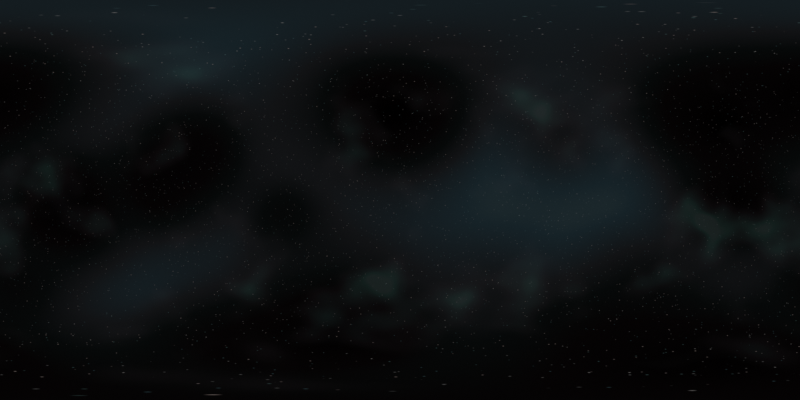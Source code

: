 # Source: Panorama.blend  (saved by Blender 2.82.7; exported with 4.5.12 LTS)
import bpy
from mathutils import Matrix  # noqa: F401  (used for matrix-valued properties, if any)

bpy.ops.wm.read_factory_settings(use_empty=True)
scene = bpy.context.scene
scene.name = 'Scene'

# ---- collections
col_collection = bpy.data.collections.new('Collection'); scene.collection.children.link(col_collection)

# ---- world
world_world = bpy.data.worlds.new('World'); scene.world = world_world
world_world.use_nodes = True; world_world.node_tree.nodes.clear()
_N = world_world.node_tree.nodes; _L = world_world.node_tree.links
n0 = _N.new('ShaderNodeTexCoord'); n0.name = 'Texture Coordinate'; n0.location = (-1055, 308)
n1 = _N.new('ShaderNodeMapping'); n1.name = 'Mapping'; n1.location = (-845, 325)
n1.width = 240
n1.inputs[3].default_value = (0.1, 0.1, 0.1)
n2 = _N.new('ShaderNodeTexNoise'); n2.name = 'Musgrave Texture'; n2.location = (-555, 294)
n2.width = 150
n2.normalize = False
n2.inputs[2].default_value = 16.6
n2.inputs[3].default_value = 1.7
n2.inputs[4].default_value = 0.7579
n3 = _N.new('ShaderNodeBackground'); n3.name = 'Background'; n3.location = (-11, 348)
n3.inputs[1].default_value = 0.3
n4 = _N.new('ShaderNodeBackground'); n4.name = 'Background.001'; n4.location = (2, -104)
n4.inputs[1].default_value = 0.3
n5 = _N.new('ShaderNodeTexVoronoi'); n5.name = 'Voronoi Texture'; n5.location = (-546, -121)
n5.feature = 'SMOOTH_F1'
n5.inputs[2].default_value = 10.3
n5.inputs[6].default_value = 0.7167
n6 = _N.new('ShaderNodeMapping'); n6.name = 'Mapping.001'; n6.location = (-863, -130)
n6.width = 240
n6.inputs[3].default_value = (0.1, 0.1, 0.1)
n7 = _N.new('ShaderNodeValToRGB'); n7.name = 'ColorRamp.001'; n7.location = (-306, -106)
while len(n7.color_ramp.elements) > 1: n7.color_ramp.elements.remove(n7.color_ramp.elements[-1])
n7.color_ramp.elements[0].position = 0.0; n7.color_ramp.elements[0].color = (0.0, 0.0, 0.0, 0.5)
_e = n7.color_ramp.elements.new(0.3); _e.color = (0.01989, 0.01273, 0.01397, 0.75)
_e = n7.color_ramp.elements.new(0.4227); _e.color = (0.02812, 0.04083, 0.04122, 0.625)
_e = n7.color_ramp.elements.new(0.5455); _e.color = (0.1026, 0.1119, 0.1271, 1.0)
_e = n7.color_ramp.elements.new(0.75); _e.color = (0.1401, 0.2707, 0.3381, 1.0)
_e = n7.color_ramp.elements.new(1.0); _e.color = (0.3828, 0.5658, 0.5853, 0.75)
n8 = _N.new('ShaderNodeTexCoord'); n8.name = 'Texture Coordinate.001'; n8.location = (-1062, -142)
n9 = _N.new('ShaderNodeMixShader'); n9.name = 'Mix Shader'; n9.location = (185, 136)
n9.inputs[0].default_value = 0.75
n10 = _N.new('ShaderNodeValToRGB'); n10.name = 'ColorRamp'; n10.location = (-283, 351)
while len(n10.color_ramp.elements) > 1: n10.color_ramp.elements.remove(n10.color_ramp.elements[-1])
n10.color_ramp.elements[0].position = 0.0; n10.color_ramp.elements[0].color = (0.0, 0.0, 0.0, 0.0)
_e = n10.color_ramp.elements.new(0.1455); _e.color = (0.01829, 0.01829, 0.01829, 0.25)
_e = n10.color_ramp.elements.new(0.3727); _e.color = (0.09237, 0.07541, 0.08794, 0.5)
_e = n10.color_ramp.elements.new(0.6909); _e.color = (0.1776, 0.2754, 0.2754, 1.0)
_e = n10.color_ramp.elements.new(0.8864); _e.color = (0.2558, 0.5706, 0.5112, 1.0)
_e = n10.color_ramp.elements.new(1.0); _e.color = (0.4406, 0.6641, 0.6405, 0.75)
n11 = _N.new('ShaderNodeBackground'); n11.name = 'Background.003'; n11.location = (-33, -973)
n12 = _N.new('ShaderNodeTexVoronoi'); n12.name = 'Voronoi Texture.002'; n12.location = (-899, -1010)
n12.inputs[8].default_value = 50.0
n13 = _N.new('ShaderNodeBackground'); n13.name = 'Background.002'; n13.location = (-24, -571)
n14 = _N.new('ShaderNodeTexVoronoi'); n14.name = 'Voronoi Texture.001'; n14.location = (-890, -608)
n15 = _N.new('ShaderNodeValToRGB'); n15.name = 'ColorRamp.003'; n15.location = (-374, -582)
while len(n15.color_ramp.elements) > 1: n15.color_ramp.elements.remove(n15.color_ramp.elements[-1])
n15.color_ramp.elements[0].position = 0.0; n15.color_ramp.elements[0].color = (0.0, 0.0, 0.0, 1.0)
_e = n15.color_ramp.elements.new(1.0); _e.color = (1.0, 1.0, 1.0, 1.0)
n16 = _N.new('ShaderNodeValToRGB'); n16.name = 'ColorRamp.002'; n16.location = (-691, -585)
while len(n16.color_ramp.elements) > 1: n16.color_ramp.elements.remove(n16.color_ramp.elements[-1])
n16.color_ramp.elements[0].position = 0.0; n16.color_ramp.elements[0].color = (1.0, 1.0, 1.0, 1.0)
_e = n16.color_ramp.elements.new(0.06); _e.color = (0.0, 0.0, 0.0, 1.0)
n17 = _N.new('ShaderNodeBackground'); n17.name = 'Background.004'; n17.location = (-34, -1362)
n18 = _N.new('ShaderNodeTexVoronoi'); n18.name = 'Voronoi Texture.003'; n18.location = (-901, -1399)
n19 = _N.new('ShaderNodeValToRGB'); n19.name = 'ColorRamp.007'; n19.location = (-702, -1376)
while len(n19.color_ramp.elements) > 1: n19.color_ramp.elements.remove(n19.color_ramp.elements[-1])
n19.color_ramp.elements[0].position = 0.0; n19.color_ramp.elements[0].color = (1.0, 1.0, 1.0, 1.0)
_e = n19.color_ramp.elements.new(0.06); _e.color = (0.0, 0.0, 0.0, 1.0)
n20 = _N.new('ShaderNodeMixShader'); n20.name = 'Mix Shader.001'; n20.location = (245, -831)
n21 = _N.new('ShaderNodeValToRGB'); n21.name = 'ColorRamp.006'; n21.location = (-382, -1367)
while len(n21.color_ramp.elements) > 1: n21.color_ramp.elements.remove(n21.color_ramp.elements[-1])
n21.color_ramp.elements[0].position = 0.0; n21.color_ramp.elements[0].color = (0.0, 0.0, 0.0, 1.0)
_e = n21.color_ramp.elements.new(1.0); _e.color = (1.0, 0.8224, 0.7664, 1.0)
n22 = _N.new('ShaderNodeMixShader'); n22.name = 'Mix Shader.002'; n22.location = (504, -1018)
n23 = _N.new('ShaderNodeValToRGB'); n23.name = 'ColorRamp.004'; n23.location = (-366, -977)
while len(n23.color_ramp.elements) > 1: n23.color_ramp.elements.remove(n23.color_ramp.elements[-1])
n23.color_ramp.elements[0].position = 0.0; n23.color_ramp.elements[0].color = (0.0, 0.0, 0.0, 1.0)
_e = n23.color_ramp.elements.new(1.0); _e.color = (0.5683, 1.0, 0.9773, 1.0)
n24 = _N.new('ShaderNodeValToRGB'); n24.name = 'ColorRamp.005'; n24.location = (-700, -987)
while len(n24.color_ramp.elements) > 1: n24.color_ramp.elements.remove(n24.color_ramp.elements[-1])
n24.color_ramp.elements[0].position = 0.0; n24.color_ramp.elements[0].color = (1.0, 1.0, 1.0, 1.0)
_e = n24.color_ramp.elements.new(0.06); _e.color = (0.0, 0.0, 0.0, 1.0)
n25 = _N.new('ShaderNodeTexCoord'); n25.name = 'Texture Coordinate.003'; n25.location = (-1620, -1024)
n26 = _N.new('ShaderNodeMapping'); n26.name = 'Mapping.003'; n26.location = (-1420, -1012)
n26.width = 240
n26.inputs[1].default_value = (1.4, 2.7, 1.7)
n26.inputs[2].default_value = (0.06283, 0.07156, 0.09425)
n26.inputs[3].default_value = (0.1, 0.1, 0.1)
n27 = _N.new('ShaderNodeTexCoord'); n27.name = 'Texture Coordinate.002'; n27.location = (-1611, -622)
n28 = _N.new('ShaderNodeTexCoord'); n28.name = 'Texture Coordinate.004'; n28.location = (-1621, -1413)
n29 = _N.new('ShaderNodeMapping'); n29.name = 'Mapping.002'; n29.location = (-1412, -610)
n29.width = 240
n29.inputs[3].default_value = (0.1, 0.1, 0.1)
n30 = _N.new('ShaderNodeMixShader'); n30.name = 'Mix Shader.003'; n30.location = (867, -981)
n31 = _N.new('ShaderNodeMapping'); n31.name = 'Mapping.004'; n31.location = (-1422, -1401)
n31.width = 240
n31.inputs[1].default_value = (9.1, 16.4, 19.7)
n31.inputs[2].default_value = (0.05934, 0.2217, 0.4503)
n31.inputs[3].default_value = (0.1, 0.1, 0.1)
n32 = _N.new('ShaderNodeBackground'); n32.name = 'Background.005'; n32.location = (-76, -2195)
n33 = _N.new('ShaderNodeTexVoronoi'); n33.name = 'Voronoi Texture.004'; n33.location = (-943, -2231)
n33.inputs[8].default_value = 50.0
n34 = _N.new('ShaderNodeBackground'); n34.name = 'Background.006'; n34.location = (-67, -1793)
n35 = _N.new('ShaderNodeTexVoronoi'); n35.name = 'Voronoi Texture.005'; n35.location = (-934, -1830)
n36 = _N.new('ShaderNodeValToRGB'); n36.name = 'ColorRamp.008'; n36.location = (-417, -1804)
while len(n36.color_ramp.elements) > 1: n36.color_ramp.elements.remove(n36.color_ramp.elements[-1])
n36.color_ramp.elements[0].position = 0.0; n36.color_ramp.elements[0].color = (0.0, 0.0, 0.0, 1.0)
_e = n36.color_ramp.elements.new(1.0); _e.color = (1.0, 1.0, 1.0, 1.0)
n37 = _N.new('ShaderNodeValToRGB'); n37.name = 'ColorRamp.009'; n37.location = (-735, -1806)
while len(n37.color_ramp.elements) > 1: n37.color_ramp.elements.remove(n37.color_ramp.elements[-1])
n37.color_ramp.elements[0].position = 0.0; n37.color_ramp.elements[0].color = (1.0, 1.0, 1.0, 1.0)
_e = n37.color_ramp.elements.new(0.06); _e.color = (0.0, 0.0, 0.0, 1.0)
n38 = _N.new('ShaderNodeBackground'); n38.name = 'Background.007'; n38.location = (-78, -2584)
n39 = _N.new('ShaderNodeTexVoronoi'); n39.name = 'Voronoi Texture.006'; n39.location = (-944, -2620)
n40 = _N.new('ShaderNodeValToRGB'); n40.name = 'ColorRamp.010'; n40.location = (-745, -2597)
while len(n40.color_ramp.elements) > 1: n40.color_ramp.elements.remove(n40.color_ramp.elements[-1])
n40.color_ramp.elements[0].position = 0.0; n40.color_ramp.elements[0].color = (1.0, 1.0, 1.0, 1.0)
_e = n40.color_ramp.elements.new(0.06); _e.color = (0.0, 0.0, 0.0, 1.0)
n41 = _N.new('ShaderNodeMixShader'); n41.name = 'Mix Shader.004'; n41.location = (201, -2053)
n42 = _N.new('ShaderNodeValToRGB'); n42.name = 'ColorRamp.011'; n42.location = (-426, -2588)
while len(n42.color_ramp.elements) > 1: n42.color_ramp.elements.remove(n42.color_ramp.elements[-1])
n42.color_ramp.elements[0].position = 0.0; n42.color_ramp.elements[0].color = (0.0, 0.0, 0.0, 1.0)
_e = n42.color_ramp.elements.new(1.0); _e.color = (1.0, 0.9483, 0.9259, 1.0)
n43 = _N.new('ShaderNodeMixShader'); n43.name = 'Mix Shader.005'; n43.location = (461, -2240)
n44 = _N.new('ShaderNodeValToRGB'); n44.name = 'ColorRamp.013'; n44.location = (-744, -2208)
while len(n44.color_ramp.elements) > 1: n44.color_ramp.elements.remove(n44.color_ramp.elements[-1])
n44.color_ramp.elements[0].position = 0.0; n44.color_ramp.elements[0].color = (1.0, 1.0, 1.0, 1.0)
_e = n44.color_ramp.elements.new(0.06); _e.color = (0.0, 0.0, 0.0, 1.0)
n45 = _N.new('ShaderNodeTexCoord'); n45.name = 'Texture Coordinate.005'; n45.location = (-1644, -2241)
n46 = _N.new('ShaderNodeMapping'); n46.name = 'Mapping.005'; n46.location = (-1445, -2230)
n46.width = 240
n46.inputs[1].default_value = (1.4, 2.7, 1.7)
n46.inputs[2].default_value = (0.06283, 0.07156, 0.09425)
n46.inputs[3].default_value = (0.1, 0.1, 0.1)
n47 = _N.new('ShaderNodeTexCoord'); n47.name = 'Texture Coordinate.006'; n47.location = (-1635, -1839)
n48 = _N.new('ShaderNodeMapping'); n48.name = 'Mapping.006'; n48.location = (-1436, -1828)
n48.width = 240
n48.inputs[3].default_value = (0.1, 0.1, 0.1)
n49 = _N.new('ShaderNodeTexCoord'); n49.name = 'Texture Coordinate.007'; n49.location = (-1646, -2630)
n50 = _N.new('ShaderNodeMapping'); n50.name = 'Mapping.007'; n50.location = (-1446, -2619)
n50.width = 240
n50.inputs[1].default_value = (9.1, 16.4, 19.7)
n50.inputs[2].default_value = (0.05934, 0.2217, 0.4503)
n50.inputs[3].default_value = (0.1, 0.1, 0.1)
n51 = _N.new('ShaderNodeValue'); n51.name = 'Value.001'; n51.location = (-1164, -2425)
n51.outputs[0].default_value = 200.0
n52 = _N.new('ShaderNodeBackground'); n52.name = 'Background.008'; n52.location = (-100, -3454)
n53 = _N.new('ShaderNodeTexVoronoi'); n53.name = 'Voronoi Texture.007'; n53.location = (-966, -3491)
n53.inputs[8].default_value = 50.0
n54 = _N.new('ShaderNodeBackground'); n54.name = 'Background.009'; n54.location = (-91, -3052)
n55 = _N.new('ShaderNodeTexVoronoi'); n55.name = 'Voronoi Texture.008'; n55.location = (-957, -3089)
n56 = _N.new('ShaderNodeValToRGB'); n56.name = 'ColorRamp.014'; n56.location = (-441, -3063)
while len(n56.color_ramp.elements) > 1: n56.color_ramp.elements.remove(n56.color_ramp.elements[-1])
n56.color_ramp.elements[0].position = 0.0; n56.color_ramp.elements[0].color = (0.0, 0.0, 0.0, 1.0)
_e = n56.color_ramp.elements.new(1.0); _e.color = (1.0, 1.0, 1.0, 1.0)
n57 = _N.new('ShaderNodeValToRGB'); n57.name = 'ColorRamp.015'; n57.location = (-759, -3066)
while len(n57.color_ramp.elements) > 1: n57.color_ramp.elements.remove(n57.color_ramp.elements[-1])
n57.color_ramp.elements[0].position = 0.0; n57.color_ramp.elements[0].color = (1.0, 1.0, 1.0, 1.0)
_e = n57.color_ramp.elements.new(0.06); _e.color = (0.0, 0.0, 0.0, 1.0)
n58 = _N.new('ShaderNodeBackground'); n58.name = 'Background.010'; n58.location = (-101, -3843)
n59 = _N.new('ShaderNodeTexVoronoi'); n59.name = 'Voronoi Texture.009'; n59.location = (-968, -3880)
n60 = _N.new('ShaderNodeValToRGB'); n60.name = 'ColorRamp.016'; n60.location = (-769, -3857)
while len(n60.color_ramp.elements) > 1: n60.color_ramp.elements.remove(n60.color_ramp.elements[-1])
n60.color_ramp.elements[0].position = 0.0; n60.color_ramp.elements[0].color = (1.0, 1.0, 1.0, 1.0)
_e = n60.color_ramp.elements.new(0.06); _e.color = (0.0, 0.0, 0.0, 1.0)
n61 = _N.new('ShaderNodeMixShader'); n61.name = 'Mix Shader.007'; n61.location = (178, -3313)
n62 = _N.new('ShaderNodeValToRGB'); n62.name = 'ColorRamp.017'; n62.location = (-450, -3848)
while len(n62.color_ramp.elements) > 1: n62.color_ramp.elements.remove(n62.color_ramp.elements[-1])
n62.color_ramp.elements[0].position = 0.0; n62.color_ramp.elements[0].color = (0.0, 0.0, 0.0, 1.0)
_e = n62.color_ramp.elements.new(1.0); _e.color = (1.0, 0.8169, 0.7967, 1.0)
n63 = _N.new('ShaderNodeValToRGB'); n63.name = 'ColorRamp.018'; n63.location = (-433, -3458)
while len(n63.color_ramp.elements) > 1: n63.color_ramp.elements.remove(n63.color_ramp.elements[-1])
n63.color_ramp.elements[0].position = 0.0; n63.color_ramp.elements[0].color = (0.0, 0.0, 0.0, 1.0)
_e = n63.color_ramp.elements.new(1.0); _e.color = (0.4638, 0.8889, 1.0, 1.0)
n64 = _N.new('ShaderNodeValToRGB'); n64.name = 'ColorRamp.019'; n64.location = (-767, -3468)
while len(n64.color_ramp.elements) > 1: n64.color_ramp.elements.remove(n64.color_ramp.elements[-1])
n64.color_ramp.elements[0].position = 0.0; n64.color_ramp.elements[0].color = (1.0, 1.0, 1.0, 1.0)
_e = n64.color_ramp.elements.new(0.06); _e.color = (0.0, 0.0, 0.0, 1.0)
n65 = _N.new('ShaderNodeTexCoord'); n65.name = 'Texture Coordinate.008'; n65.location = (-1668, -3501)
n66 = _N.new('ShaderNodeMapping'); n66.name = 'Mapping.008'; n66.location = (-1468, -3489)
n66.width = 240
n66.inputs[1].default_value = (1.4, 2.7, 1.7)
n66.inputs[2].default_value = (0.06283, 0.07156, 0.09425)
n66.inputs[3].default_value = (0.1, 0.1, 0.1)
n67 = _N.new('ShaderNodeTexCoord'); n67.name = 'Texture Coordinate.009'; n67.location = (-1659, -3099)
n68 = _N.new('ShaderNodeMapping'); n68.name = 'Mapping.009'; n68.location = (-1460, -3087)
n68.width = 240
n68.inputs[3].default_value = (0.1, 0.1, 0.1)
n69 = _N.new('ShaderNodeTexCoord'); n69.name = 'Texture Coordinate.010'; n69.location = (-1669, -3890)
n70 = _N.new('ShaderNodeMapping'); n70.name = 'Mapping.010'; n70.location = (-1470, -3878)
n70.width = 240
n70.inputs[1].default_value = (9.1, 16.4, 19.7)
n70.inputs[2].default_value = (0.05934, 0.2217, 0.4503)
n70.inputs[3].default_value = (0.1, 0.1, 0.1)
n71 = _N.new('ShaderNodeValue'); n71.name = 'Value.002'; n71.location = (-1188, -3684)
n71.outputs[0].default_value = 240.0
n72 = _N.new('ShaderNodeValue'); n72.name = 'Value'; n72.location = (-1138, -1216)
n72.outputs[0].default_value = 180.0
n73 = _N.new('ShaderNodeMixShader'); n73.name = 'Mix Shader.006'; n73.location = (1839, -2703)
n74 = _N.new('ShaderNodeOutputWorld'); n74.name = 'World Output'; n74.location = (2212, -2992)
n75 = _N.new('ShaderNodeMixShader'); n75.name = 'Mix Shader.008'; n75.location = (437, -3499)
n76 = _N.new('ShaderNodeMixShader'); n76.name = 'Mix Shader.009'; n76.location = (1330, -2607)
n77 = _N.new('ShaderNodeValToRGB'); n77.name = 'ColorRamp.012'; n77.location = (-410, -2199)
while len(n77.color_ramp.elements) > 1: n77.color_ramp.elements.remove(n77.color_ramp.elements[-1])
n77.color_ramp.elements[0].position = 0.0; n77.color_ramp.elements[0].color = (0.0, 0.0, 0.0, 1.0)
_e = n77.color_ramp.elements.new(1.0); _e.color = (0.5345, 0.9773, 1.0, 1.0)
_L.new(n2.outputs[0], n10.inputs[0])
_L.new(n1.outputs[0], n2.inputs[0])
_L.new(n0.outputs[0], n1.inputs[0])
_L.new(n10.outputs[0], n3.inputs[0])
_L.new(n8.outputs[0], n6.inputs[0])
_L.new(n7.outputs[0], n4.inputs[0])
_L.new(n6.outputs[0], n5.inputs[0])
_L.new(n5.outputs[0], n7.inputs[0])
_L.new(n4.outputs[0], n9.inputs[2])
_L.new(n3.outputs[0], n9.inputs[1])
_L.new(n27.outputs[0], n29.inputs[0])
_L.new(n13.outputs[0], n20.inputs[1])
_L.new(n15.outputs[0], n13.inputs[0])
_L.new(n16.outputs[0], n15.inputs[0])
_L.new(n14.outputs[0], n16.inputs[0])
_L.new(n29.outputs[0], n14.inputs[0])
_L.new(n25.outputs[0], n26.inputs[0])
_L.new(n23.outputs[0], n11.inputs[0])
_L.new(n24.outputs[0], n23.inputs[0])
_L.new(n12.outputs[0], n24.inputs[0])
_L.new(n26.outputs[0], n12.inputs[0])
_L.new(n11.outputs[0], n20.inputs[2])
_L.new(n28.outputs[0], n31.inputs[0])
_L.new(n21.outputs[0], n17.inputs[0])
_L.new(n19.outputs[0], n21.inputs[0])
_L.new(n18.outputs[0], n19.inputs[0])
_L.new(n31.outputs[0], n18.inputs[0])
_L.new(n17.outputs[0], n22.inputs[2])
_L.new(n20.outputs[0], n22.inputs[1])
_L.new(n22.outputs[0], n30.inputs[2])
_L.new(n9.outputs[0], n30.inputs[1])
_L.new(n30.outputs[0], n73.inputs[1])
_L.new(n47.outputs[0], n48.inputs[0])
_L.new(n34.outputs[0], n41.inputs[1])
_L.new(n36.outputs[0], n34.inputs[0])
_L.new(n37.outputs[0], n36.inputs[0])
_L.new(n35.outputs[0], n37.inputs[0])
_L.new(n48.outputs[0], n35.inputs[0])
_L.new(n45.outputs[0], n46.inputs[0])
_L.new(n77.outputs[0], n32.inputs[0])
_L.new(n44.outputs[0], n77.inputs[0])
_L.new(n33.outputs[0], n44.inputs[0])
_L.new(n46.outputs[0], n33.inputs[0])
_L.new(n32.outputs[0], n41.inputs[2])
_L.new(n49.outputs[0], n50.inputs[0])
_L.new(n42.outputs[0], n38.inputs[0])
_L.new(n40.outputs[0], n42.inputs[0])
_L.new(n39.outputs[0], n40.inputs[0])
_L.new(n50.outputs[0], n39.inputs[0])
_L.new(n38.outputs[0], n43.inputs[2])
_L.new(n41.outputs[0], n43.inputs[1])
_L.new(n72.outputs[0], n18.inputs[2])
_L.new(n72.outputs[0], n12.inputs[2])
_L.new(n72.outputs[0], n14.inputs[2])
_L.new(n51.outputs[0], n35.inputs[2])
_L.new(n51.outputs[0], n33.inputs[2])
_L.new(n51.outputs[0], n39.inputs[2])
_L.new(n73.outputs[0], n74.inputs[0])
_L.new(n43.outputs[0], n76.inputs[1])
_L.new(n67.outputs[0], n68.inputs[0])
_L.new(n54.outputs[0], n61.inputs[1])
_L.new(n56.outputs[0], n54.inputs[0])
_L.new(n57.outputs[0], n56.inputs[0])
_L.new(n55.outputs[0], n57.inputs[0])
_L.new(n68.outputs[0], n55.inputs[0])
_L.new(n65.outputs[0], n66.inputs[0])
_L.new(n63.outputs[0], n52.inputs[0])
_L.new(n64.outputs[0], n63.inputs[0])
_L.new(n53.outputs[0], n64.inputs[0])
_L.new(n66.outputs[0], n53.inputs[0])
_L.new(n52.outputs[0], n61.inputs[2])
_L.new(n69.outputs[0], n70.inputs[0])
_L.new(n62.outputs[0], n58.inputs[0])
_L.new(n60.outputs[0], n62.inputs[0])
_L.new(n59.outputs[0], n60.inputs[0])
_L.new(n70.outputs[0], n59.inputs[0])
_L.new(n58.outputs[0], n75.inputs[2])
_L.new(n61.outputs[0], n75.inputs[1])
_L.new(n71.outputs[0], n55.inputs[2])
_L.new(n71.outputs[0], n53.inputs[2])
_L.new(n71.outputs[0], n59.inputs[2])
_L.new(n76.outputs[0], n73.inputs[2])
_L.new(n75.outputs[0], n76.inputs[2])
n74.is_active_output = True
world_world.color = (0.05088, 0.05088, 0.05088)
world_world.use_sun_shadow = False
world_world.sun_shadow_jitter_overblur = 0.0

# ---- cameras
cam_camera = bpy.data.cameras.new('Camera')
cam_camera.type = 'PANO'
cam_camera.clip_end = 100.0
cam_camera.ortho_scale = 7.314
cam_camera.panorama_type = 'EQUIRECTANGULAR'

# ---- objects
ob_camera = bpy.data.objects.new('Camera', cam_camera)

# ---- transforms, parenting, visibility, modifiers, constraints
ob_camera.location = (7.359, -6.926, 4.958)
ob_camera.rotation_euler = (1.109, 0.0, 0.8149)
ob_camera.lock_rotations_4d = False
ob_camera.empty_display_type = 'ARROWS'
ob_camera.color = (0.0, 0.0, 0.0, 0.0)
ob_camera.display_type = 'WIRE'
ob_camera.lineart.crease_threshold = 0.0

# ---- collection membership
col_collection.objects.link(ob_camera)

# ---- scene / render settings (as saved in the file)
scene.camera = ob_camera
scene.frame_start = 1; scene.frame_end = 250; scene.frame_set(1)
scene.render.engine = 'CYCLES'
scene.render.image_settings.color_depth = '16'
scene.render.resolution_x = 4000
scene.render.resolution_y = 2000
scene.cycles.feature_set = 'EXPERIMENTAL'
scene.cycles.use_denoising = False
scene.cycles.samples = 128
scene.cycles.sampling_pattern = 'TABULATED_SOBOL'
scene.cycles.use_adaptive_sampling = False
scene.cycles.use_light_tree = False
scene.view_settings.view_transform = 'Filmic'
bpy.context.view_layer.update()

# ---- added for rendering (the .blend has no usable light): sun
light_auto_sun = bpy.data.lights.new('AutoSun', 'SUN')
light_auto_sun.energy = 3.0
light_auto_sun.angle = 0.0523599
ob_auto_sun = bpy.data.objects.new('AutoSun', light_auto_sun)
scene.collection.objects.link(ob_auto_sun)
ob_auto_sun.rotation_euler = (0.872665, 0.174533, 0.523599)
bpy.context.view_layer.update()
